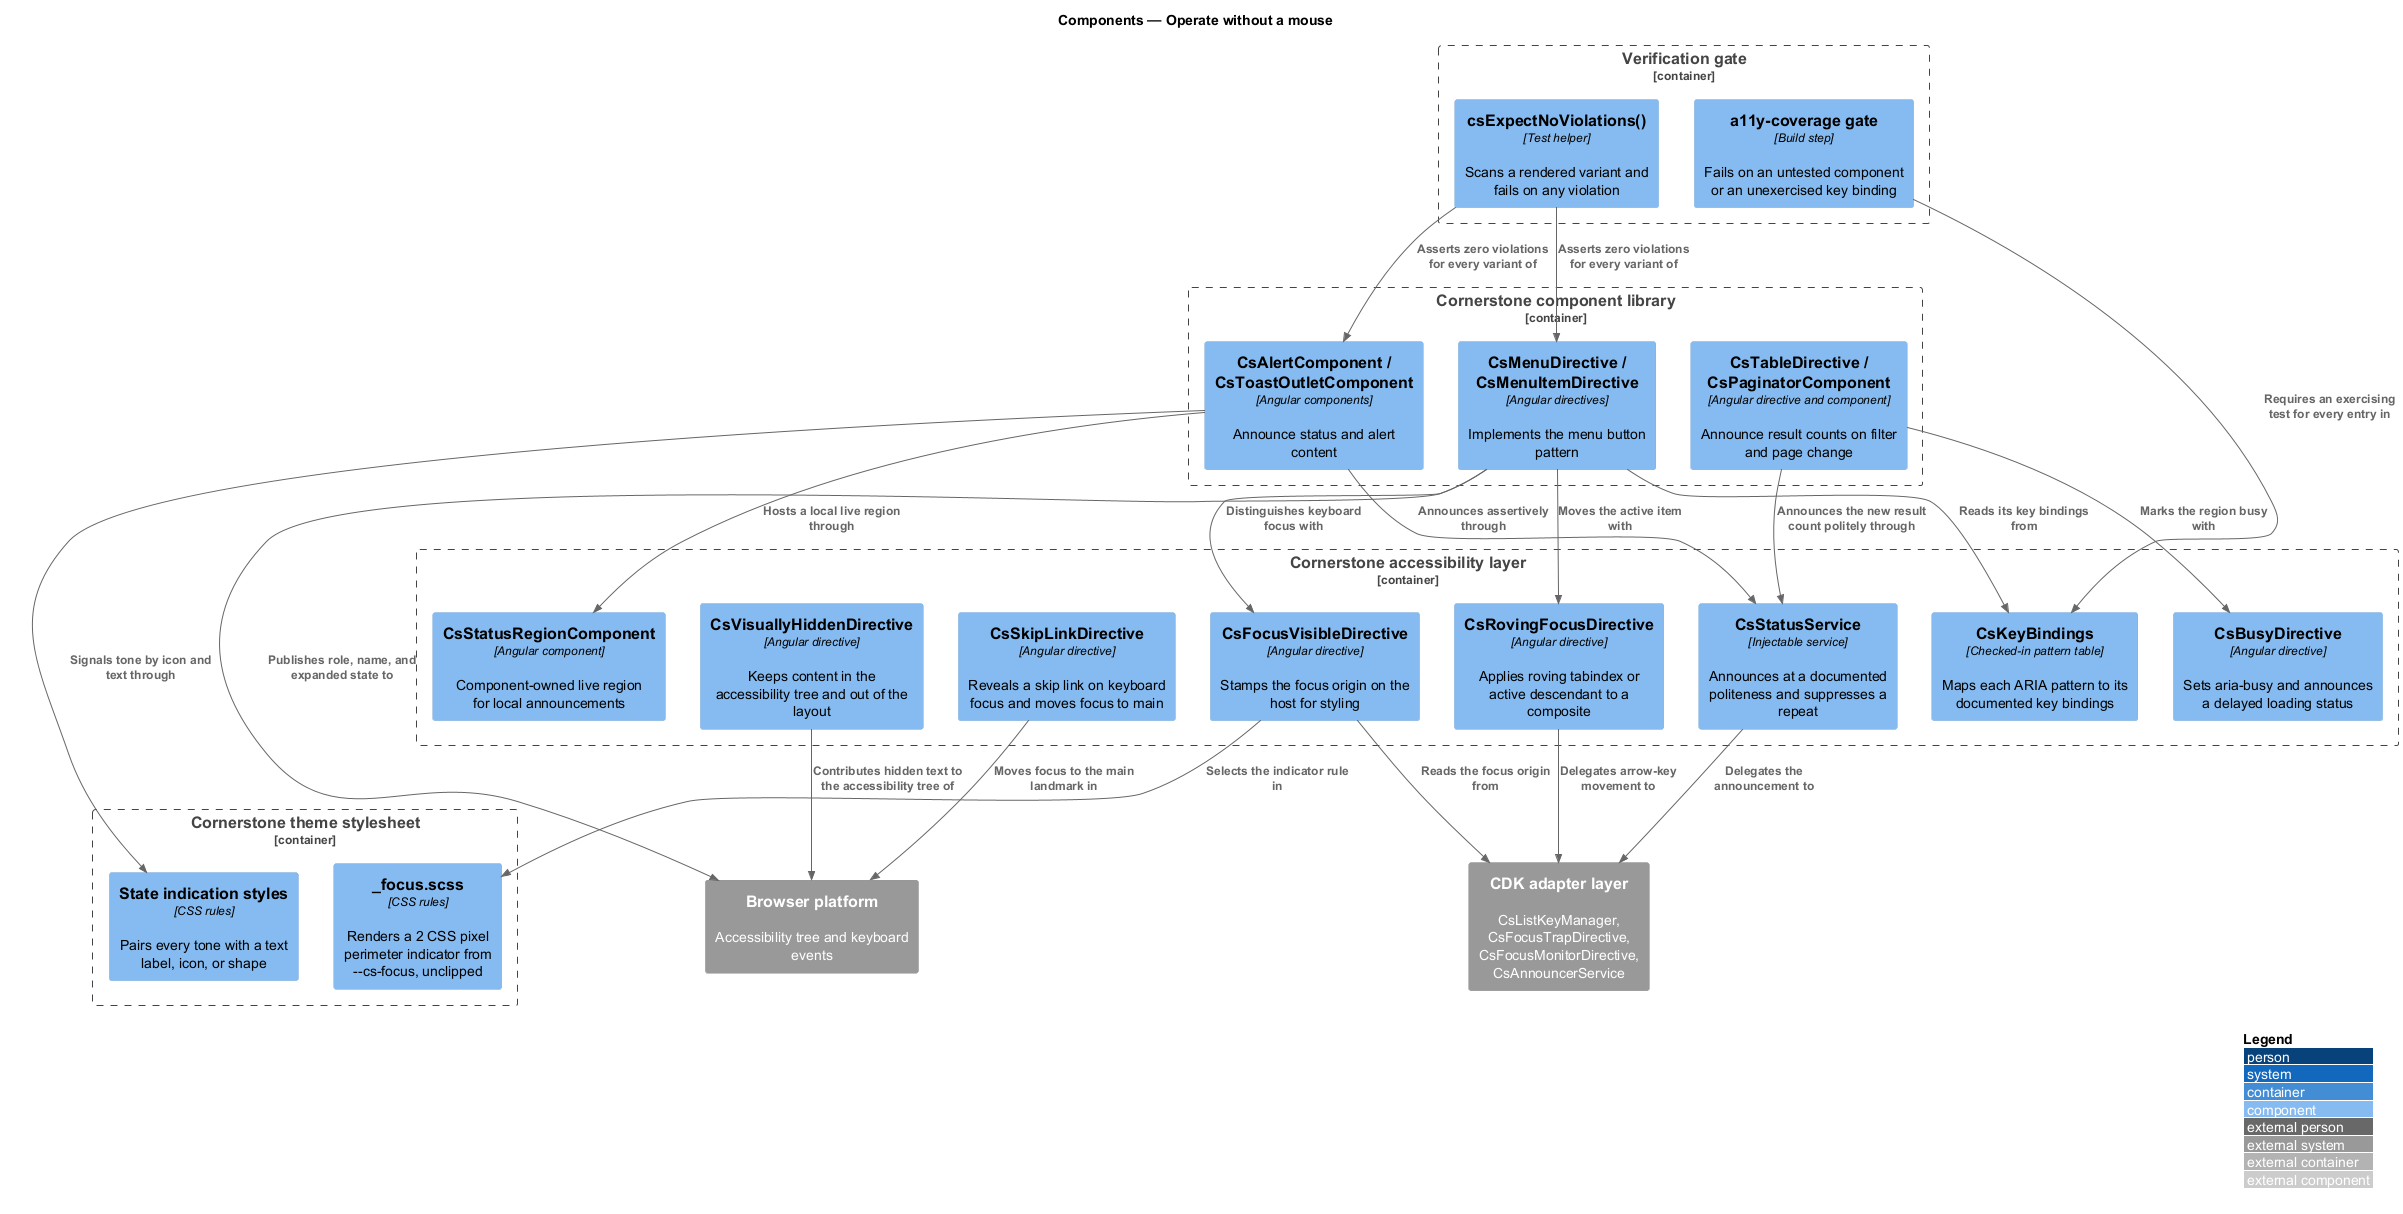

The diagram above was rendered by PlantUML. Its source (embedded in the PNG):
@startuml
!include <C4/C4_Component>
LAYOUT_WITH_LEGEND()
title Components — Operate without a mouse

Container_Boundary(a11y, "Cornerstone accessibility layer") {
  Component(bindings, "CsKeyBindings", "Checked-in pattern table", "Maps each ARIA pattern to its documented key bindings")
  Component(roving, "CsRovingFocusDirective", "Angular directive", "Applies roving tabindex or active descendant to a composite")
  Component(visible, "CsFocusVisibleDirective", "Angular directive", "Stamps the focus origin on the host for styling")
  Component(status, "CsStatusService", "Injectable service", "Announces at a documented politeness and suppresses a repeat")
  Component(region, "CsStatusRegionComponent", "Angular component", "Component-owned live region for local announcements")
  Component(busy, "CsBusyDirective", "Angular directive", "Sets aria-busy and announces a delayed loading status")
  Component(skip, "CsSkipLinkDirective", "Angular directive", "Reveals a skip link on keyboard focus and moves focus to main")
  Component(hidden, "CsVisuallyHiddenDirective", "Angular directive", "Keeps content in the accessibility tree and out of the layout")
}

Container_Boundary(styles, "Cornerstone theme stylesheet") {
  Component(focuscss, "_focus.scss", "CSS rules", "Renders a 2 CSS pixel perimeter indicator from --cs-focus, unclipped")
  Component(statecss, "State indication styles", "CSS rules", "Pairs every tone with a text label, icon, or shape")
}

Container_Boundary(lib, "Cornerstone component library") {
  Component(menu, "CsMenuDirective / CsMenuItemDirective", "Angular directives", "Implements the menu button pattern")
  Component(alert, "CsAlertComponent / CsToastOutletComponent", "Angular components", "Announce status and alert content")
  Component(table, "CsTableDirective / CsPaginatorComponent", "Angular directive and component", "Announce result counts on filter and page change")
}

Container_Boundary(gate, "Verification gate") {
  Component(scan, "csExpectNoViolations()", "Test helper", "Scans a rendered variant and fails on any violation")
  Component(coverage, "a11y-coverage gate", "Build step", "Fails on an untested component or an unexercised key binding")
}

System_Ext(adapters, "CDK adapter layer", "CsListKeyManager, CsFocusTrapDirective, CsFocusMonitorDirective, CsAnnouncerService")
System_Ext(browser, "Browser platform", "Accessibility tree and keyboard events")

Rel(menu, bindings, "Reads its key bindings from")
Rel(menu, roving, "Moves the active item with")
Rel(menu, visible, "Distinguishes keyboard focus with")
Rel(roving, adapters, "Delegates arrow-key movement to")
Rel(visible, adapters, "Reads the focus origin from")
Rel(status, adapters, "Delegates the announcement to")
Rel(alert, status, "Announces assertively through")
Rel(table, status, "Announces the new result count politely through")
Rel(table, busy, "Marks the region busy with")
Rel(alert, region, "Hosts a local live region through")
Rel(visible, focuscss, "Selects the indicator rule in")
Rel(alert, statecss, "Signals tone by icon and text through")
Rel(scan, menu, "Asserts zero violations for every variant of")
Rel(scan, alert, "Asserts zero violations for every variant of")
Rel(coverage, bindings, "Requires an exercising test for every entry in")
Rel(menu, browser, "Publishes role, name, and expanded state to")
Rel(skip, browser, "Moves focus to the main landmark in")
Rel(hidden, browser, "Contributes hidden text to the accessibility tree of")
@enduml